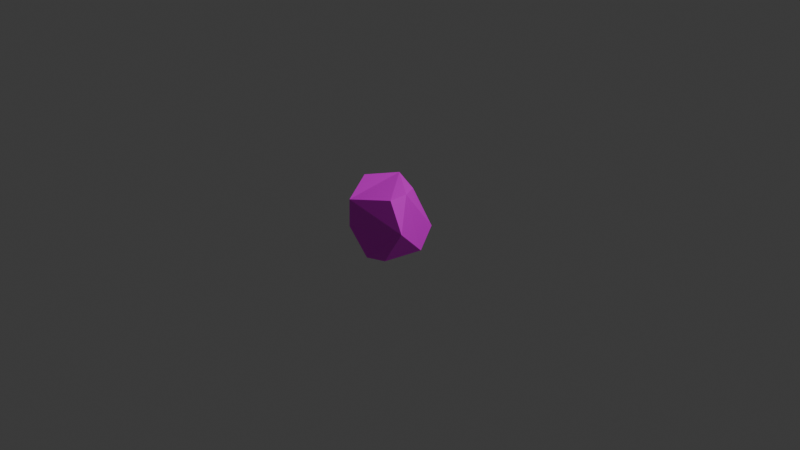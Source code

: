 # Source: drop1.blend  (saved by Blender 4.2.66; exported with 4.5.12 LTS)
import bpy
from mathutils import Matrix  # noqa: F401  (used for matrix-valued properties, if any)

bpy.ops.wm.read_factory_settings(use_empty=True)
scene = bpy.context.scene
scene.name = 'Scene'

# ---- collections
col_collection = bpy.data.collections.new('Collection'); scene.collection.children.link(col_collection)

# ---- images (referenced by path relative to the original .blend; pixels are not part of the script)
import os
ASSET_DIR = os.environ.get("B2B_ASSET_DIR", "")  # directory of the original .blend (textures are referenced by path, not embedded)
HERE = os.path.dirname(os.path.abspath(__file__))  # packed textures are extracted next to this script under _unpacked/

def load_image(name, relpath, width, height, colorspace="sRGB"):
    """Load a texture the original file referenced (path relative to the .blend, or extracted next to this script)."""
    p = next((c for c in (os.path.join(HERE, relpath), os.path.join(ASSET_DIR, relpath)) if relpath and os.path.exists(c)), "")
    if p:
        img = bpy.data.images.load(p, check_existing=True)
        img.name = name
    else:  # same state as the original file: an image datablock whose file is absent (Cycles renders it pink)
        img = bpy.data.images.new(name, width, height)
        img.source = "FILE"
        img.filepath = "//" + (relpath or name)
    img.colorspace_settings.name = colorspace
    return img
img_world_png = load_image('world.png', 'world.png', 1024, 1024, 'sRGB')

# ---- materials (node trees are filled in below, after node groups)
mat_material = bpy.data.materials.new('Material')
mat_material.alpha_threshold = 0.0
mat_material.use_transparent_shadow = False
mat_material.roughness = 0.5
mat_material.line_color = (0.0, 0.0, 0.0, 1.0)

# ---- material node trees
mat_material.use_nodes = True; mat_material.node_tree.nodes.clear()
_N = mat_material.node_tree.nodes; _L = mat_material.node_tree.links
n0 = _N.new('ShaderNodeOutputMaterial'); n0.name = 'Material Output'; n0.location = (300, 300)
n1 = _N.new('ShaderNodeBsdfPrincipled'); n1.name = 'Principled BSDF'; n1.location = (10, 300)
n1.inputs[3].default_value = 1.45
n2 = _N.new('ShaderNodeTexImage'); n2.name = 'Image Texture'; n2.location = (-419, -1)
n2.image = img_world_png
_L.new(n1.outputs[0], n0.inputs[0])
_L.new(n2.outputs[0], n1.inputs[0])
n0.is_active_output = True

# ---- world
world_world = bpy.data.worlds.new('World'); scene.world = world_world
world_world.use_nodes = True; world_world.node_tree.nodes.clear()
_N = world_world.node_tree.nodes; _L = world_world.node_tree.links
n0 = _N.new('ShaderNodeOutputWorld'); n0.name = 'World Output'; n0.location = (300, 300)
n1 = _N.new('ShaderNodeBackground'); n1.name = 'Background'; n1.location = (10, 300)
n1.inputs[0].default_value = (0.05088, 0.05088, 0.05088, 1.0)
_L.new(n1.outputs[0], n0.inputs[0])
n0.is_active_output = True
world_world.color = (0.05088, 0.05088, 0.05088)
world_world.sun_shadow_jitter_overblur = 0.0

# ---- cameras
cam_camera = bpy.data.cameras.new('Camera')
cam_camera.clip_end = 100.0
cam_camera.ortho_scale = 7.314

# ---- lights
light_light = bpy.data.lights.new('Light', 'POINT')
light_light.energy = 1000.0
light_light.shadow_soft_size = 0.1

# ---- meshes
me_cube = bpy.data.meshes.new('Cube')
me_cube.from_pydata([(0.07265, 0.1226, 0.3259), (0.2034, 0.2616, -0.09257), (0.198, -0.3014, 0.3647), (0.1602, -0.3474, -0.2998), (-0.2566, -0.4364, 0.2691), (-0.2184, -0.251, -0.4393), (-0.2555, 0.4123, -0.2575), (-0.3959, -0.3253, -0.1157), (0.3517, -0.2996, 0.04804), (0.204, -0.09611, 0.3686), (-0.4507, -0.06188, 0.3651), (-0.2, 0.1907, 0.3952), (0.2831, 0.03335, -0.2667), (-0.38, 0.3957, 0.04487)], [], [(12, 3, 5), (9, 2, 8), (12, 5, 6), (4, 2, 11, 10), (1, 12, 6), (5, 7, 6), (3, 8, 5), (0, 11, 9), (4, 7, 8, 2), (1, 6, 13, 0), (7, 10, 13), (13, 11, 0), (8, 3, 12, 9), (9, 12, 1, 0), (7, 13, 6), (7, 4, 10), (8, 7, 5), (9, 11, 2), (11, 13, 10)])
_uv = me_cube.uv_layers.new(name='UVMap')
_uv.uv.foreach_set('vector', [0.1182, 0.07242, 0.1095, 0.06857, 0.1039, 0.07957, 0.1196, 0.09093, 0.1081, 0.08991, 0.1085, 0.07979, 0.1182, 0.07242, 0.1039, 0.07957, 0.1192, 0.08268, 0.1022, 0.09665, 0.1081, 0.08991, 0.1242, 0.09582, 0.111, 0.09765, 0.1285, 0.0742, 0.1182, 0.07242, 0.1192, 0.08268, 0.1039, 0.07957, 0.103, 0.08815, 0.1192, 0.08268, 0.1095, 0.06857, 0.1085, 0.07979, 0.1039, 0.07957, 0.1309, 0.09357, 0.1242, 0.09582, 0.1196, 0.09093, 0.1022, 0.09665, 0.103, 0.08815, 0.1085, 0.07979, 0.1081, 0.08991, 0.1285, 0.0742, 0.1192, 0.08268, 0.1198, 0.09317, 0.1309, 0.09357, 0.103, 0.08815, 0.111, 0.09765, 0.1198, 0.09317, 0.1198, 0.09317, 0.1242, 0.09582, 0.1309, 0.09357, 0.1085, 0.07979, 0.1095, 0.06857, 0.1182, 0.07242, 0.1196, 0.09093, 0.1196, 0.09093, 0.1182, 0.07242, 0.1285, 0.0742, 0.1309, 0.09357, 0.103, 0.08815, 0.1198, 0.09317, 0.1192, 0.08268, 0.103, 0.08815, 0.1022, 0.09665, 0.111, 0.09765, 0.1085, 0.07979, 0.103, 0.08815, 0.1039, 0.07957, 0.1196, 0.09093, 0.1242, 0.09582, 0.1081, 0.08991, 0.1242, 0.09582, 0.1198, 0.09317, 0.111, 0.09765])
me_cube.materials.append(mat_material)
me_cube.use_mirror_vertex_groups = False
me_cube.update()

# ---- objects
ob_cube = bpy.data.objects.new('Cube', me_cube)
ob_light = bpy.data.objects.new('Light', light_light)
ob_camera = bpy.data.objects.new('Camera', cam_camera)

# ---- transforms, parenting, visibility, modifiers, constraints
ob_cube.location = (0.0, 0.0, 0.0)
ob_cube.lock_rotations_4d = False
ob_cube.empty_display_type = 'ARROWS'
ob_cube.lineart.crease_threshold = 0.0
ob_light.location = (4.076, 1.005, 5.904)
ob_light.rotation_euler = (0.6503, 0.05522, 1.866)
ob_light.lock_rotations_4d = False
ob_light.empty_display_type = 'ARROWS'
ob_light.color = (0.0, 0.0, 0.0, 0.0)
ob_light.lineart.crease_threshold = 0.0
ob_camera.location = (7.359, -6.926, 4.958)
ob_camera.rotation_euler = (1.109, 0.0, 0.8149)
ob_camera.lock_rotations_4d = False
ob_camera.empty_display_type = 'ARROWS'
ob_camera.color = (0.0, 0.0, 0.0, 0.0)
ob_camera.display_type = 'WIRE'
ob_camera.lineart.crease_threshold = 0.0

# ---- collection membership
col_collection.objects.link(ob_cube)
col_collection.objects.link(ob_light)
col_collection.objects.link(ob_camera)

# ---- scene / render settings (as saved in the file)
scene.camera = ob_camera
scene.frame_start = 1; scene.frame_end = 250; scene.frame_set(1)
scene.render.engine = 'BLENDER_EEVEE_NEXT'
bpy.context.view_layer.update()
